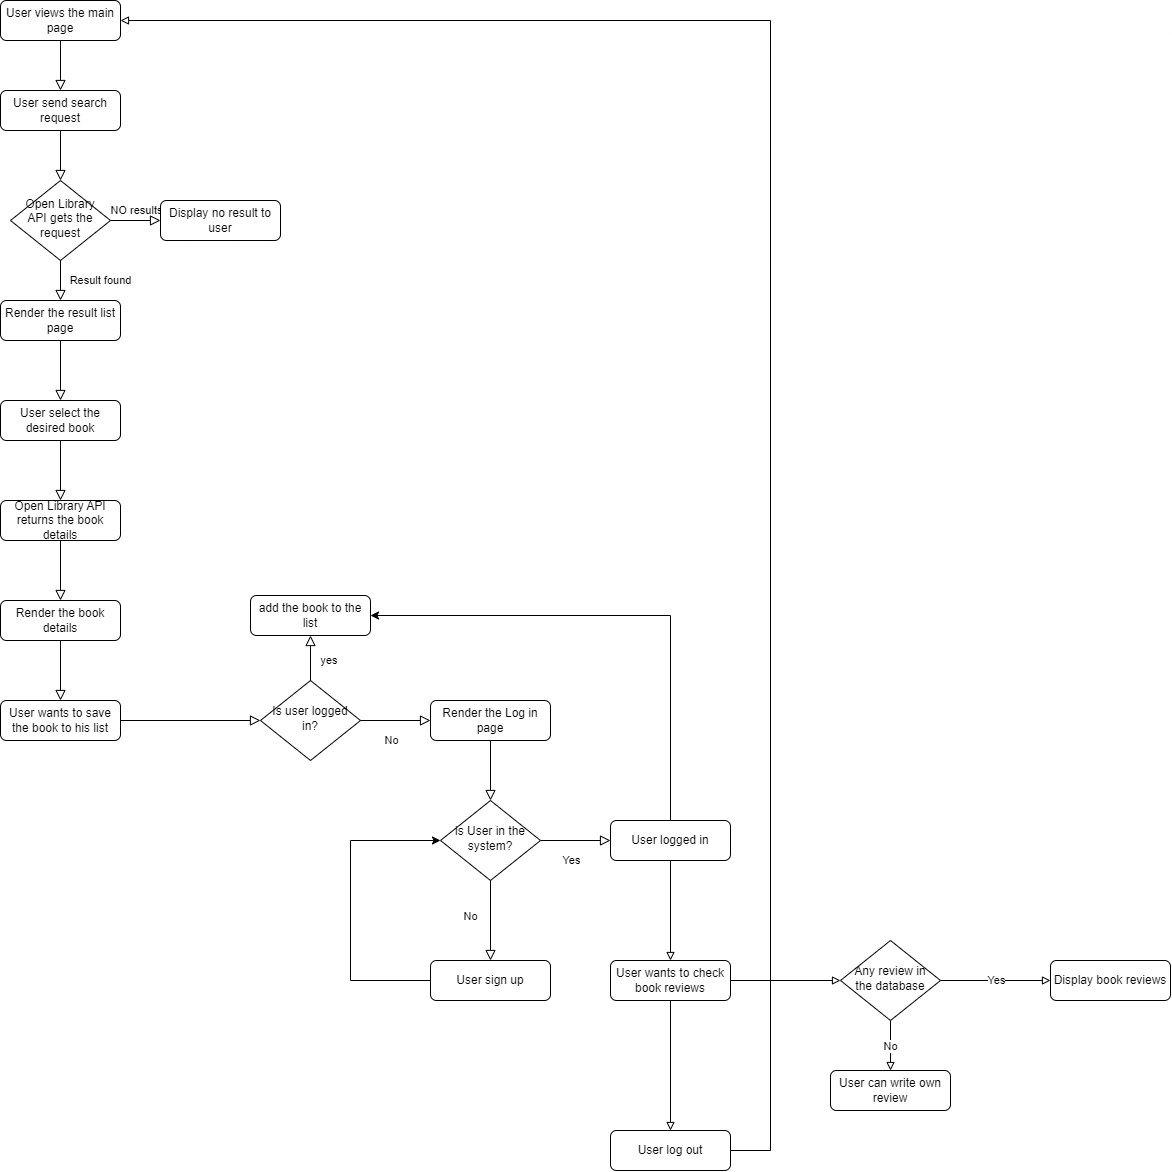

The diagram above was exported from draw.io. Its source (the exported page's mxGraphModel, read from the mxfile embedded in the PNG):
<mxGraphModel dx="1153" dy="1777" grid="1" gridSize="10" guides="1" tooltips="1" connect="1" arrows="1" fold="1" page="1" pageScale="1" pageWidth="827" pageHeight="1169" math="0" shadow="0">
  <root>
    <mxCell id="WIyWlLk6GJQsqaUBKTNV-0" />
    <mxCell id="WIyWlLk6GJQsqaUBKTNV-1" parent="WIyWlLk6GJQsqaUBKTNV-0" />
    <mxCell id="WIyWlLk6GJQsqaUBKTNV-2" value="" style="rounded=0;html=1;jettySize=auto;orthogonalLoop=1;fontSize=11;endArrow=block;endFill=0;endSize=8;strokeWidth=1;shadow=0;labelBackgroundColor=none;edgeStyle=orthogonalEdgeStyle;" parent="WIyWlLk6GJQsqaUBKTNV-1" source="WIyWlLk6GJQsqaUBKTNV-3" target="WIyWlLk6GJQsqaUBKTNV-6" edge="1">
      <mxGeometry relative="1" as="geometry" />
    </mxCell>
    <mxCell id="WIyWlLk6GJQsqaUBKTNV-3" value="User send search request" style="rounded=1;whiteSpace=wrap;html=1;fontSize=12;glass=0;strokeWidth=1;shadow=0;" parent="WIyWlLk6GJQsqaUBKTNV-1" vertex="1">
      <mxGeometry x="160" y="80" width="120" height="40" as="geometry" />
    </mxCell>
    <mxCell id="WIyWlLk6GJQsqaUBKTNV-4" value="Result found" style="rounded=0;html=1;jettySize=auto;orthogonalLoop=1;fontSize=11;endArrow=block;endFill=0;endSize=8;strokeWidth=1;shadow=0;labelBackgroundColor=none;edgeStyle=orthogonalEdgeStyle;" parent="WIyWlLk6GJQsqaUBKTNV-1" source="WIyWlLk6GJQsqaUBKTNV-6" edge="1">
      <mxGeometry y="40" relative="1" as="geometry">
        <mxPoint as="offset" />
        <mxPoint x="220" y="290" as="targetPoint" />
      </mxGeometry>
    </mxCell>
    <mxCell id="WIyWlLk6GJQsqaUBKTNV-5" value="NO results" style="edgeStyle=orthogonalEdgeStyle;rounded=0;html=1;jettySize=auto;orthogonalLoop=1;fontSize=11;endArrow=block;endFill=0;endSize=8;strokeWidth=1;shadow=0;labelBackgroundColor=none;" parent="WIyWlLk6GJQsqaUBKTNV-1" source="WIyWlLk6GJQsqaUBKTNV-6" target="WIyWlLk6GJQsqaUBKTNV-7" edge="1">
      <mxGeometry y="10" relative="1" as="geometry">
        <mxPoint as="offset" />
      </mxGeometry>
    </mxCell>
    <mxCell id="WIyWlLk6GJQsqaUBKTNV-6" value="Open Library API gets the request" style="rhombus;whiteSpace=wrap;html=1;shadow=0;fontFamily=Helvetica;fontSize=12;align=center;strokeWidth=1;spacing=6;spacingTop=-4;" parent="WIyWlLk6GJQsqaUBKTNV-1" vertex="1">
      <mxGeometry x="170" y="170" width="100" height="80" as="geometry" />
    </mxCell>
    <mxCell id="WIyWlLk6GJQsqaUBKTNV-7" value="Display no result to user" style="rounded=1;whiteSpace=wrap;html=1;fontSize=12;glass=0;strokeWidth=1;shadow=0;" parent="WIyWlLk6GJQsqaUBKTNV-1" vertex="1">
      <mxGeometry x="320" y="190" width="120" height="40" as="geometry" />
    </mxCell>
    <mxCell id="WIyWlLk6GJQsqaUBKTNV-11" value="Render the book details" style="rounded=1;whiteSpace=wrap;html=1;fontSize=12;glass=0;strokeWidth=1;shadow=0;" parent="WIyWlLk6GJQsqaUBKTNV-1" vertex="1">
      <mxGeometry x="160" y="590" width="120" height="40" as="geometry" />
    </mxCell>
    <mxCell id="WIyWlLk6GJQsqaUBKTNV-12" value="Open Library API returns the book details" style="rounded=1;whiteSpace=wrap;html=1;fontSize=12;glass=0;strokeWidth=1;shadow=0;" parent="WIyWlLk6GJQsqaUBKTNV-1" vertex="1">
      <mxGeometry x="160" y="490" width="120" height="40" as="geometry" />
    </mxCell>
    <mxCell id="U1vWJ33T1xAXyZkSPZ0p-0" value="User views the main page" style="rounded=1;whiteSpace=wrap;html=1;fontSize=12;glass=0;strokeWidth=1;shadow=0;" vertex="1" parent="WIyWlLk6GJQsqaUBKTNV-1">
      <mxGeometry x="160" y="-10" width="120" height="40" as="geometry" />
    </mxCell>
    <mxCell id="U1vWJ33T1xAXyZkSPZ0p-1" value="" style="rounded=0;html=1;jettySize=auto;orthogonalLoop=1;fontSize=11;endArrow=block;endFill=0;endSize=8;strokeWidth=1;shadow=0;labelBackgroundColor=none;edgeStyle=orthogonalEdgeStyle;exitX=0.5;exitY=1;exitDx=0;exitDy=0;" edge="1" parent="WIyWlLk6GJQsqaUBKTNV-1" source="U1vWJ33T1xAXyZkSPZ0p-0">
      <mxGeometry relative="1" as="geometry">
        <mxPoint x="230" y="130" as="sourcePoint" />
        <mxPoint x="220" y="80" as="targetPoint" />
      </mxGeometry>
    </mxCell>
    <mxCell id="U1vWJ33T1xAXyZkSPZ0p-5" value="Render the result list page" style="rounded=1;whiteSpace=wrap;html=1;fontSize=12;glass=0;strokeWidth=1;shadow=0;" vertex="1" parent="WIyWlLk6GJQsqaUBKTNV-1">
      <mxGeometry x="160" y="290" width="120" height="40" as="geometry" />
    </mxCell>
    <mxCell id="U1vWJ33T1xAXyZkSPZ0p-10" value="User select the desired book" style="rounded=1;whiteSpace=wrap;html=1;fontSize=12;glass=0;strokeWidth=1;shadow=0;" vertex="1" parent="WIyWlLk6GJQsqaUBKTNV-1">
      <mxGeometry x="160" y="390" width="120" height="40" as="geometry" />
    </mxCell>
    <mxCell id="U1vWJ33T1xAXyZkSPZ0p-11" value="" style="rounded=0;html=1;jettySize=auto;orthogonalLoop=1;fontSize=11;endArrow=block;endFill=0;endSize=8;strokeWidth=1;shadow=0;labelBackgroundColor=none;edgeStyle=orthogonalEdgeStyle;exitX=0.5;exitY=1;exitDx=0;exitDy=0;entryX=0.5;entryY=0;entryDx=0;entryDy=0;" edge="1" parent="WIyWlLk6GJQsqaUBKTNV-1" source="U1vWJ33T1xAXyZkSPZ0p-5" target="U1vWJ33T1xAXyZkSPZ0p-10">
      <mxGeometry relative="1" as="geometry">
        <mxPoint x="230" y="130" as="sourcePoint" />
        <mxPoint x="230" y="180" as="targetPoint" />
      </mxGeometry>
    </mxCell>
    <mxCell id="U1vWJ33T1xAXyZkSPZ0p-13" value="" style="rounded=0;html=1;jettySize=auto;orthogonalLoop=1;fontSize=11;endArrow=block;endFill=0;endSize=8;strokeWidth=1;shadow=0;labelBackgroundColor=none;edgeStyle=orthogonalEdgeStyle;exitX=0.5;exitY=1;exitDx=0;exitDy=0;entryX=0.5;entryY=0;entryDx=0;entryDy=0;" edge="1" parent="WIyWlLk6GJQsqaUBKTNV-1" source="U1vWJ33T1xAXyZkSPZ0p-10" target="WIyWlLk6GJQsqaUBKTNV-12">
      <mxGeometry relative="1" as="geometry">
        <mxPoint x="240" y="140" as="sourcePoint" />
        <mxPoint x="240" y="190" as="targetPoint" />
      </mxGeometry>
    </mxCell>
    <mxCell id="U1vWJ33T1xAXyZkSPZ0p-14" value="" style="rounded=0;html=1;jettySize=auto;orthogonalLoop=1;fontSize=11;endArrow=block;endFill=0;endSize=8;strokeWidth=1;shadow=0;labelBackgroundColor=none;edgeStyle=orthogonalEdgeStyle;exitX=0.5;exitY=1;exitDx=0;exitDy=0;entryX=0.5;entryY=0;entryDx=0;entryDy=0;" edge="1" parent="WIyWlLk6GJQsqaUBKTNV-1" source="WIyWlLk6GJQsqaUBKTNV-12" target="WIyWlLk6GJQsqaUBKTNV-11">
      <mxGeometry relative="1" as="geometry">
        <mxPoint x="230" y="440" as="sourcePoint" />
        <mxPoint x="230" y="500" as="targetPoint" />
      </mxGeometry>
    </mxCell>
    <mxCell id="U1vWJ33T1xAXyZkSPZ0p-16" value="User wants to save the book to his list" style="rounded=1;whiteSpace=wrap;html=1;fontSize=12;glass=0;strokeWidth=1;shadow=0;" vertex="1" parent="WIyWlLk6GJQsqaUBKTNV-1">
      <mxGeometry x="160" y="690" width="120" height="40" as="geometry" />
    </mxCell>
    <mxCell id="U1vWJ33T1xAXyZkSPZ0p-17" value="" style="rounded=0;html=1;jettySize=auto;orthogonalLoop=1;fontSize=11;endArrow=block;endFill=0;endSize=8;strokeWidth=1;shadow=0;labelBackgroundColor=none;edgeStyle=orthogonalEdgeStyle;exitX=0.5;exitY=1;exitDx=0;exitDy=0;entryX=0.5;entryY=0;entryDx=0;entryDy=0;" edge="1" parent="WIyWlLk6GJQsqaUBKTNV-1" source="WIyWlLk6GJQsqaUBKTNV-11" target="U1vWJ33T1xAXyZkSPZ0p-16">
      <mxGeometry relative="1" as="geometry">
        <mxPoint x="230" y="540" as="sourcePoint" />
        <mxPoint x="230" y="600" as="targetPoint" />
      </mxGeometry>
    </mxCell>
    <mxCell id="U1vWJ33T1xAXyZkSPZ0p-18" value="Is user logged in?" style="rhombus;whiteSpace=wrap;html=1;shadow=0;fontFamily=Helvetica;fontSize=12;align=center;strokeWidth=1;spacing=6;spacingTop=-4;" vertex="1" parent="WIyWlLk6GJQsqaUBKTNV-1">
      <mxGeometry x="420" y="670" width="100" height="80" as="geometry" />
    </mxCell>
    <mxCell id="U1vWJ33T1xAXyZkSPZ0p-19" value="" style="rounded=0;html=1;jettySize=auto;orthogonalLoop=1;fontSize=11;endArrow=block;endFill=0;endSize=8;strokeWidth=1;shadow=0;labelBackgroundColor=none;edgeStyle=orthogonalEdgeStyle;exitX=1;exitY=0.5;exitDx=0;exitDy=0;entryX=0;entryY=0.5;entryDx=0;entryDy=0;" edge="1" parent="WIyWlLk6GJQsqaUBKTNV-1" source="U1vWJ33T1xAXyZkSPZ0p-16" target="U1vWJ33T1xAXyZkSPZ0p-18">
      <mxGeometry relative="1" as="geometry">
        <mxPoint x="230" y="640" as="sourcePoint" />
        <mxPoint x="230" y="700" as="targetPoint" />
      </mxGeometry>
    </mxCell>
    <mxCell id="U1vWJ33T1xAXyZkSPZ0p-20" value="yes&amp;nbsp;" style="rounded=0;html=1;jettySize=auto;orthogonalLoop=1;fontSize=11;endArrow=block;endFill=0;endSize=8;strokeWidth=1;shadow=0;labelBackgroundColor=none;edgeStyle=orthogonalEdgeStyle;exitX=0.5;exitY=0;exitDx=0;exitDy=0;entryX=0.5;entryY=1;entryDx=0;entryDy=0;" edge="1" parent="WIyWlLk6GJQsqaUBKTNV-1" source="U1vWJ33T1xAXyZkSPZ0p-18" target="U1vWJ33T1xAXyZkSPZ0p-21">
      <mxGeometry x="-0.1111" y="-20" relative="1" as="geometry">
        <mxPoint x="240" y="650" as="sourcePoint" />
        <mxPoint x="240" y="710" as="targetPoint" />
        <mxPoint as="offset" />
      </mxGeometry>
    </mxCell>
    <mxCell id="U1vWJ33T1xAXyZkSPZ0p-21" value="add the book to the list" style="rounded=1;whiteSpace=wrap;html=1;fontSize=12;glass=0;strokeWidth=1;shadow=0;" vertex="1" parent="WIyWlLk6GJQsqaUBKTNV-1">
      <mxGeometry x="410" y="585" width="120" height="40" as="geometry" />
    </mxCell>
    <mxCell id="U1vWJ33T1xAXyZkSPZ0p-22" value="No" style="rounded=0;html=1;jettySize=auto;orthogonalLoop=1;fontSize=11;endArrow=block;endFill=0;endSize=8;strokeWidth=1;shadow=0;labelBackgroundColor=none;edgeStyle=orthogonalEdgeStyle;exitX=1;exitY=0.5;exitDx=0;exitDy=0;entryX=0;entryY=0.5;entryDx=0;entryDy=0;" edge="1" parent="WIyWlLk6GJQsqaUBKTNV-1" source="U1vWJ33T1xAXyZkSPZ0p-18" target="U1vWJ33T1xAXyZkSPZ0p-23">
      <mxGeometry x="-0.1111" y="-20" relative="1" as="geometry">
        <mxPoint x="480" y="680" as="sourcePoint" />
        <mxPoint x="480" y="635" as="targetPoint" />
        <mxPoint as="offset" />
      </mxGeometry>
    </mxCell>
    <mxCell id="U1vWJ33T1xAXyZkSPZ0p-23" value="Render the Log in page" style="rounded=1;whiteSpace=wrap;html=1;fontSize=12;glass=0;strokeWidth=1;shadow=0;" vertex="1" parent="WIyWlLk6GJQsqaUBKTNV-1">
      <mxGeometry x="590" y="690" width="120" height="40" as="geometry" />
    </mxCell>
    <mxCell id="U1vWJ33T1xAXyZkSPZ0p-24" value="is User in the system?" style="rhombus;whiteSpace=wrap;html=1;shadow=0;fontFamily=Helvetica;fontSize=12;align=center;strokeWidth=1;spacing=6;spacingTop=-4;" vertex="1" parent="WIyWlLk6GJQsqaUBKTNV-1">
      <mxGeometry x="600" y="790" width="100" height="80" as="geometry" />
    </mxCell>
    <mxCell id="U1vWJ33T1xAXyZkSPZ0p-25" value="" style="rounded=0;html=1;jettySize=auto;orthogonalLoop=1;fontSize=11;endArrow=block;endFill=0;endSize=8;strokeWidth=1;shadow=0;labelBackgroundColor=none;edgeStyle=orthogonalEdgeStyle;entryX=0.5;entryY=0;entryDx=0;entryDy=0;" edge="1" parent="WIyWlLk6GJQsqaUBKTNV-1" target="U1vWJ33T1xAXyZkSPZ0p-24">
      <mxGeometry x="-0.1111" y="-20" relative="1" as="geometry">
        <mxPoint x="650" y="730" as="sourcePoint" />
        <mxPoint x="480" y="635" as="targetPoint" />
        <mxPoint as="offset" />
      </mxGeometry>
    </mxCell>
    <mxCell id="U1vWJ33T1xAXyZkSPZ0p-31" style="edgeStyle=orthogonalEdgeStyle;rounded=0;orthogonalLoop=1;jettySize=auto;html=1;entryX=1;entryY=0.5;entryDx=0;entryDy=0;" edge="1" parent="WIyWlLk6GJQsqaUBKTNV-1" source="U1vWJ33T1xAXyZkSPZ0p-26" target="U1vWJ33T1xAXyZkSPZ0p-21">
      <mxGeometry relative="1" as="geometry">
        <Array as="points">
          <mxPoint x="830" y="605" />
        </Array>
      </mxGeometry>
    </mxCell>
    <mxCell id="U1vWJ33T1xAXyZkSPZ0p-48" style="edgeStyle=orthogonalEdgeStyle;rounded=0;orthogonalLoop=1;jettySize=auto;html=1;entryX=0.5;entryY=0;entryDx=0;entryDy=0;endArrow=block;endFill=0;" edge="1" parent="WIyWlLk6GJQsqaUBKTNV-1" source="U1vWJ33T1xAXyZkSPZ0p-26" target="U1vWJ33T1xAXyZkSPZ0p-42">
      <mxGeometry relative="1" as="geometry" />
    </mxCell>
    <mxCell id="U1vWJ33T1xAXyZkSPZ0p-26" value="User logged in" style="rounded=1;whiteSpace=wrap;html=1;fontSize=12;glass=0;strokeWidth=1;shadow=0;" vertex="1" parent="WIyWlLk6GJQsqaUBKTNV-1">
      <mxGeometry x="770" y="810" width="120" height="40" as="geometry" />
    </mxCell>
    <mxCell id="U1vWJ33T1xAXyZkSPZ0p-33" style="edgeStyle=orthogonalEdgeStyle;rounded=0;orthogonalLoop=1;jettySize=auto;html=1;entryX=0;entryY=0.5;entryDx=0;entryDy=0;" edge="1" parent="WIyWlLk6GJQsqaUBKTNV-1" source="U1vWJ33T1xAXyZkSPZ0p-27" target="U1vWJ33T1xAXyZkSPZ0p-24">
      <mxGeometry relative="1" as="geometry">
        <Array as="points">
          <mxPoint x="510" y="970" />
          <mxPoint x="510" y="830" />
        </Array>
      </mxGeometry>
    </mxCell>
    <mxCell id="U1vWJ33T1xAXyZkSPZ0p-27" value="User sign up" style="rounded=1;whiteSpace=wrap;html=1;fontSize=12;glass=0;strokeWidth=1;shadow=0;" vertex="1" parent="WIyWlLk6GJQsqaUBKTNV-1">
      <mxGeometry x="590" y="950" width="120" height="40" as="geometry" />
    </mxCell>
    <mxCell id="U1vWJ33T1xAXyZkSPZ0p-29" value="No" style="rounded=0;html=1;jettySize=auto;orthogonalLoop=1;fontSize=11;endArrow=block;endFill=0;endSize=8;strokeWidth=1;shadow=0;labelBackgroundColor=none;edgeStyle=orthogonalEdgeStyle;exitX=0.5;exitY=1;exitDx=0;exitDy=0;entryX=0.5;entryY=0;entryDx=0;entryDy=0;" edge="1" parent="WIyWlLk6GJQsqaUBKTNV-1" source="U1vWJ33T1xAXyZkSPZ0p-24" target="U1vWJ33T1xAXyZkSPZ0p-27">
      <mxGeometry x="-0.1111" y="-20" relative="1" as="geometry">
        <mxPoint x="530" y="720" as="sourcePoint" />
        <mxPoint x="600" y="720" as="targetPoint" />
        <mxPoint as="offset" />
      </mxGeometry>
    </mxCell>
    <mxCell id="U1vWJ33T1xAXyZkSPZ0p-30" value="Yes" style="rounded=0;html=1;jettySize=auto;orthogonalLoop=1;fontSize=11;endArrow=block;endFill=0;endSize=8;strokeWidth=1;shadow=0;labelBackgroundColor=none;edgeStyle=orthogonalEdgeStyle;exitX=1;exitY=0.5;exitDx=0;exitDy=0;entryX=0;entryY=0.5;entryDx=0;entryDy=0;" edge="1" parent="WIyWlLk6GJQsqaUBKTNV-1" source="U1vWJ33T1xAXyZkSPZ0p-24" target="U1vWJ33T1xAXyZkSPZ0p-26">
      <mxGeometry x="-0.1111" y="-20" relative="1" as="geometry">
        <mxPoint x="540" y="730" as="sourcePoint" />
        <mxPoint x="610" y="730" as="targetPoint" />
        <mxPoint as="offset" />
      </mxGeometry>
    </mxCell>
    <mxCell id="U1vWJ33T1xAXyZkSPZ0p-41" style="edgeStyle=orthogonalEdgeStyle;rounded=0;orthogonalLoop=1;jettySize=auto;html=1;entryX=0;entryY=0.5;entryDx=0;entryDy=0;endArrow=block;endFill=0;" edge="1" parent="WIyWlLk6GJQsqaUBKTNV-1" source="U1vWJ33T1xAXyZkSPZ0p-42" target="U1vWJ33T1xAXyZkSPZ0p-45">
      <mxGeometry relative="1" as="geometry" />
    </mxCell>
    <mxCell id="U1vWJ33T1xAXyZkSPZ0p-51" style="edgeStyle=orthogonalEdgeStyle;rounded=0;orthogonalLoop=1;jettySize=auto;html=1;entryX=0.5;entryY=0;entryDx=0;entryDy=0;endArrow=block;endFill=0;" edge="1" parent="WIyWlLk6GJQsqaUBKTNV-1" source="U1vWJ33T1xAXyZkSPZ0p-42" target="U1vWJ33T1xAXyZkSPZ0p-50">
      <mxGeometry relative="1" as="geometry" />
    </mxCell>
    <mxCell id="U1vWJ33T1xAXyZkSPZ0p-42" value="User wants to check book reviews" style="rounded=1;whiteSpace=wrap;html=1;fontSize=12;glass=0;strokeWidth=1;shadow=0;" vertex="1" parent="WIyWlLk6GJQsqaUBKTNV-1">
      <mxGeometry x="770" y="950" width="120" height="40" as="geometry" />
    </mxCell>
    <mxCell id="U1vWJ33T1xAXyZkSPZ0p-43" value="Display book reviews" style="rounded=1;whiteSpace=wrap;html=1;fontSize=12;glass=0;strokeWidth=1;shadow=0;" vertex="1" parent="WIyWlLk6GJQsqaUBKTNV-1">
      <mxGeometry x="1210" y="950" width="120" height="40" as="geometry" />
    </mxCell>
    <mxCell id="U1vWJ33T1xAXyZkSPZ0p-44" value="Yes" style="edgeStyle=orthogonalEdgeStyle;rounded=0;orthogonalLoop=1;jettySize=auto;html=1;entryX=0;entryY=0.5;entryDx=0;entryDy=0;endArrow=block;endFill=0;" edge="1" parent="WIyWlLk6GJQsqaUBKTNV-1" source="U1vWJ33T1xAXyZkSPZ0p-45" target="U1vWJ33T1xAXyZkSPZ0p-43">
      <mxGeometry relative="1" as="geometry" />
    </mxCell>
    <mxCell id="U1vWJ33T1xAXyZkSPZ0p-49" value="No" style="edgeStyle=orthogonalEdgeStyle;rounded=0;orthogonalLoop=1;jettySize=auto;html=1;entryX=0.5;entryY=0;entryDx=0;entryDy=0;endArrow=block;endFill=0;" edge="1" parent="WIyWlLk6GJQsqaUBKTNV-1" source="U1vWJ33T1xAXyZkSPZ0p-45" target="U1vWJ33T1xAXyZkSPZ0p-46">
      <mxGeometry relative="1" as="geometry" />
    </mxCell>
    <mxCell id="U1vWJ33T1xAXyZkSPZ0p-45" value="Any review in the database" style="rhombus;whiteSpace=wrap;html=1;shadow=0;fontFamily=Helvetica;fontSize=12;align=center;strokeWidth=1;spacing=6;spacingTop=-4;" vertex="1" parent="WIyWlLk6GJQsqaUBKTNV-1">
      <mxGeometry x="1000" y="930" width="100" height="80" as="geometry" />
    </mxCell>
    <mxCell id="U1vWJ33T1xAXyZkSPZ0p-46" value="User can write own review" style="rounded=1;whiteSpace=wrap;html=1;fontSize=12;glass=0;strokeWidth=1;shadow=0;" vertex="1" parent="WIyWlLk6GJQsqaUBKTNV-1">
      <mxGeometry x="990" y="1060" width="120" height="40" as="geometry" />
    </mxCell>
    <mxCell id="U1vWJ33T1xAXyZkSPZ0p-52" style="edgeStyle=orthogonalEdgeStyle;rounded=0;orthogonalLoop=1;jettySize=auto;html=1;entryX=1;entryY=0.5;entryDx=0;entryDy=0;endArrow=block;endFill=0;" edge="1" parent="WIyWlLk6GJQsqaUBKTNV-1" source="U1vWJ33T1xAXyZkSPZ0p-50" target="U1vWJ33T1xAXyZkSPZ0p-0">
      <mxGeometry relative="1" as="geometry">
        <Array as="points">
          <mxPoint x="930" y="1140" />
          <mxPoint x="930" y="10" />
        </Array>
      </mxGeometry>
    </mxCell>
    <mxCell id="U1vWJ33T1xAXyZkSPZ0p-50" value="User log out" style="rounded=1;whiteSpace=wrap;html=1;fontSize=12;glass=0;strokeWidth=1;shadow=0;" vertex="1" parent="WIyWlLk6GJQsqaUBKTNV-1">
      <mxGeometry x="770" y="1120" width="120" height="40" as="geometry" />
    </mxCell>
  </root>
</mxGraphModel>